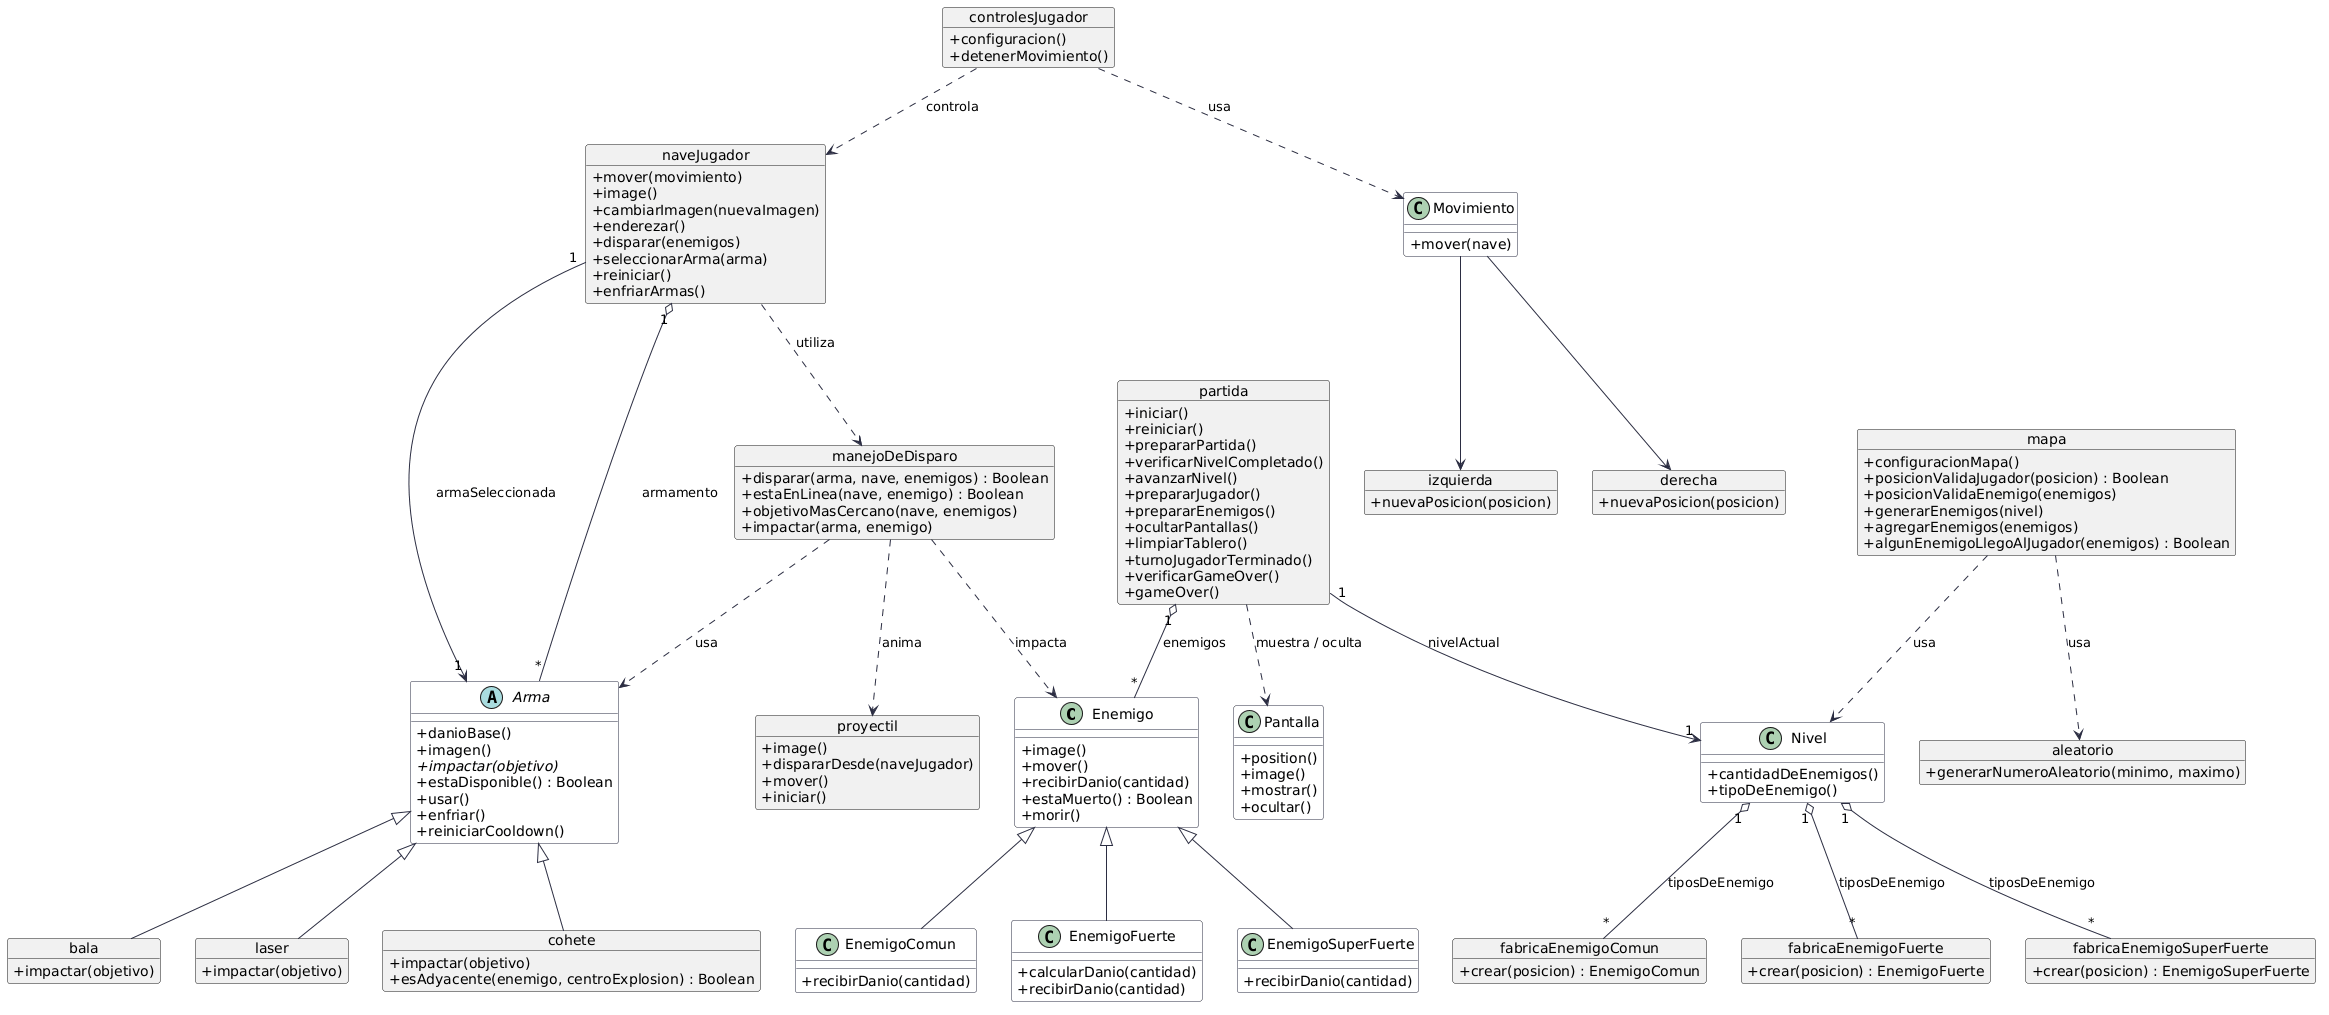

The diagram above was rendered by PlantUML. Its source (embedded in the PNG):
@startuml
skinparam classAttributeIconSize 0
skinparam backgroundColor #FFFFFF
skinparam class {
    BackgroundColor #F8F9FA
    BorderColor #2B2D42
    ArrowColor #2B2D42
}

class Enemigo {
    + image()
    + mover()
    + recibirDanio(cantidad)
    + estaMuerto() : Boolean
    + morir()
}

class EnemigoComun extends Enemigo {
    + recibirDanio(cantidad)
}

class EnemigoFuerte extends Enemigo {
    + calcularDanio(cantidad)
    + recibirDanio(cantidad)
}

class EnemigoSuperFuerte extends Enemigo {
    + recibirDanio(cantidad)
}

object fabricaEnemigoComun {
    + crear(posicion) : EnemigoComun
}

object fabricaEnemigoFuerte {
    + crear(posicion) : EnemigoFuerte
}

object fabricaEnemigoSuperFuerte {
    + crear(posicion) : EnemigoSuperFuerte
}

abstract class Arma {
    + danioBase()
    + imagen()
    {abstract} + impactar(objetivo)
    + estaDisponible() : Boolean
    + usar()
    + enfriar()
    + reiniciarCooldown()
}

object bala {
    + impactar(objetivo)
}

object laser {
    + impactar(objetivo)
}

object cohete {
    + impactar(objetivo)
    + esAdyacente(enemigo, centroExplosion) : Boolean
}

Arma <|-- bala
Arma <|-- laser
Arma <|-- cohete

object proyectil {
    + image()
    + dispararDesde(naveJugador)
    + mover()
    + iniciar()
}

object manejoDeDisparo {
    + disparar(arma, nave, enemigos) : Boolean
    + estaEnLinea(nave, enemigo) : Boolean
    + objetivoMasCercano(nave, enemigos)
    + impactar(arma, enemigo)
}

object naveJugador {
    + mover(movimiento)
    + image()
    + cambiarImagen(nuevaImagen)
    + enderezar()
    + disparar(enemigos)
    + seleccionarArma(arma)
    + reiniciar()
    + enfriarArmas()
}

object controlesJugador {
    + configuracion()
    + detenerMovimiento()
}

class Movimiento {
    + mover(nave)
}

object izquierda {
    + nuevaPosicion(posicion)
}

object derecha {
    + nuevaPosicion(posicion)
}

object mapa {
    + configuracionMapa()
    + posicionValidaJugador(posicion) : Boolean
    + posicionValidaEnemigo(enemigos)
    + generarEnemigos(nivel)
    + agregarEnemigos(enemigos)
    + algunEnemigoLlegoAlJugador(enemigos) : Boolean
}

class Nivel {
    + cantidadDeEnemigos()
    + tipoDeEnemigo()
}

object partida {
    + iniciar()
    + reiniciar()
    + prepararPartida()
    + verificarNivelCompletado()
    + avanzarNivel()
    + prepararJugador()
    + prepararEnemigos()
    + ocultarPantallas()
    + limpiarTablero()
    + turnoJugadorTerminado()
    + verificarGameOver()
    + gameOver()
}

class Pantalla {
    + position()
    + image()
    + mostrar()
    + ocultar()
}

object aleatorio {
    + generarNumeroAleatorio(minimo, maximo)
}

' Jugador y Armas
naveJugador "1" o-- "*" Arma : armamento
naveJugador "1" --> "1" Arma : armaSeleccionada
naveJugador ..> manejoDeDisparo : utiliza

' Disparo y Combate
manejoDeDisparo ..> proyectil : anima
manejoDeDisparo ..> Arma : usa
manejoDeDisparo ..> Enemigo : impacta

' Partida y Estado del Juego
partida "1" o-- "*" Enemigo : enemigos
partida "1" --> "1" Nivel : nivelActual
partida ..> Pantalla : muestra / oculta

' Niveles, Fábricas y Mapa
Nivel "1" o-- "*" fabricaEnemigoComun : tiposDeEnemigo
Nivel "1" o-- "*" fabricaEnemigoFuerte : tiposDeEnemigo
Nivel "1" o-- "*" fabricaEnemigoSuperFuerte : tiposDeEnemigo
mapa ..> Nivel : usa
mapa ..> aleatorio : usa

' Controladores y Movimiento
Movimiento --> izquierda
Movimiento --> derecha
controlesJugador ..> Movimiento : usa
controlesJugador ..> naveJugador : controla
@enduml